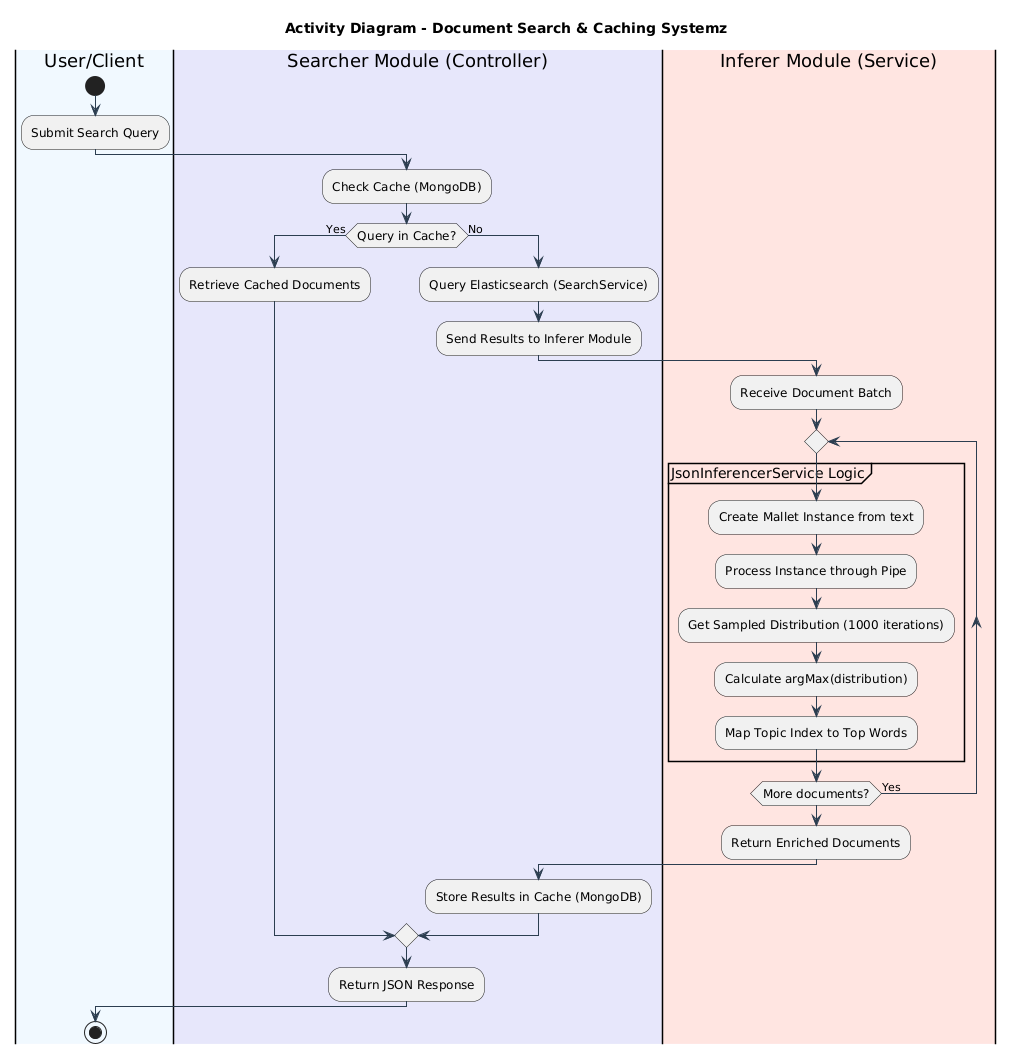

The diagram above was rendered by PlantUML. Its source (embedded in the PNG):
@startuml
skinparam ActivityFontSize 12
skinparam ActivityDiamondFontSize 12
skinparam ArrowColor #2C3E50

title Activity Diagram - Document Search & Caching Systemz

|#AliceBlue|User/Client|
start
:Submit Search Query;

|#Lavender|Searcher Module (Controller)|
:Check Cache (MongoDB);
if (Query in Cache?) then (Yes)
  :Retrieve Cached Documents;
else (No)
  :Query Elasticsearch (SearchService);
  :Send Results to Inferer Module;
  
  |#MistyRose|Inferer Module (Service)|
  :Receive Document Batch;
  repeat
    partition "JsonInferencerService Logic" {
        :Create Mallet Instance from text;
        :Process Instance through Pipe;
        :Get Sampled Distribution (1000 iterations);
        :Calculate argMax(distribution);
        :Map Topic Index to Top Words;
    }
  repeat while (More documents?) is (Yes)
  :Return Enriched Documents;
  
  |#Lavender|Searcher Module (Controller)|
  :Store Results in Cache (MongoDB);
endif
:Return JSON Response;

|#AliceBlue|User/Client|
stop
@enduml